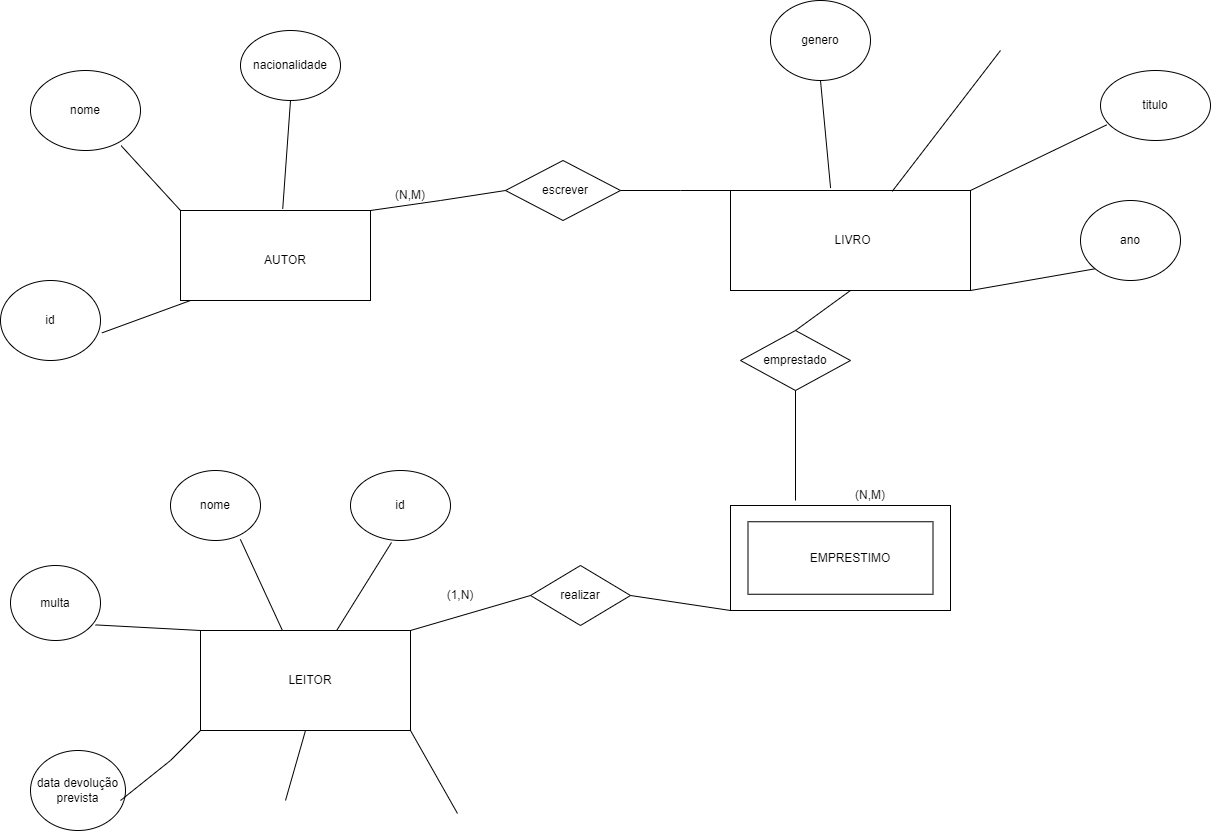

The diagram above was exported from draw.io. Its source (the exported page's mxGraphModel, read from the mxfile embedded in the PNG):
<mxGraphModel dx="3325" dy="1146" grid="1" gridSize="10" guides="1" tooltips="1" connect="1" arrows="1" fold="1" page="1" pageScale="1" pageWidth="827" pageHeight="1169" math="0" shadow="0">
  <root>
    <mxCell id="0" />
    <mxCell id="1" parent="0" />
    <mxCell id="1BL_Lsab5tksNKcEqmfw-2" value="" style="rounded=0;whiteSpace=wrap;html=1;" parent="1" vertex="1">
      <mxGeometry x="20" y="290" width="190" height="90" as="geometry" />
    </mxCell>
    <mxCell id="1BL_Lsab5tksNKcEqmfw-3" value="" style="rounded=0;whiteSpace=wrap;html=1;" parent="1" vertex="1">
      <mxGeometry x="570" y="270" width="240" height="100" as="geometry" />
    </mxCell>
    <mxCell id="1BL_Lsab5tksNKcEqmfw-4" value="" style="rounded=0;whiteSpace=wrap;html=1;" parent="1" vertex="1">
      <mxGeometry x="570" y="585" width="220" height="105" as="geometry" />
    </mxCell>
    <mxCell id="1BL_Lsab5tksNKcEqmfw-5" value="" style="rhombus;whiteSpace=wrap;html=1;" parent="1" vertex="1">
      <mxGeometry x="345" y="240" width="115" height="60" as="geometry" />
    </mxCell>
    <mxCell id="1BL_Lsab5tksNKcEqmfw-6" value="" style="rounded=0;whiteSpace=wrap;html=1;" parent="1" vertex="1">
      <mxGeometry x="587.5" y="601.25" width="185" height="72.5" as="geometry" />
    </mxCell>
    <mxCell id="1BL_Lsab5tksNKcEqmfw-7" value="" style="rounded=0;whiteSpace=wrap;html=1;" parent="1" vertex="1">
      <mxGeometry x="40" y="710" width="210" height="100" as="geometry" />
    </mxCell>
    <mxCell id="1BL_Lsab5tksNKcEqmfw-8" value="" style="rhombus;whiteSpace=wrap;html=1;" parent="1" vertex="1">
      <mxGeometry x="580" y="410" width="110" height="60" as="geometry" />
    </mxCell>
    <mxCell id="1BL_Lsab5tksNKcEqmfw-9" value="" style="rhombus;whiteSpace=wrap;html=1;" parent="1" vertex="1">
      <mxGeometry x="370" y="645" width="100" height="60" as="geometry" />
    </mxCell>
    <mxCell id="1BL_Lsab5tksNKcEqmfw-10" value="" style="endArrow=none;html=1;rounded=0;exitX=1;exitY=0;exitDx=0;exitDy=0;entryX=0;entryY=0.5;entryDx=0;entryDy=0;" parent="1" source="1BL_Lsab5tksNKcEqmfw-2" target="1BL_Lsab5tksNKcEqmfw-5" edge="1">
      <mxGeometry width="50" height="50" relative="1" as="geometry">
        <mxPoint x="390" y="520" as="sourcePoint" />
        <mxPoint x="440" y="470" as="targetPoint" />
        <Array as="points">
          <mxPoint x="280" y="280" />
        </Array>
      </mxGeometry>
    </mxCell>
    <mxCell id="1BL_Lsab5tksNKcEqmfw-11" value="" style="endArrow=none;html=1;rounded=0;exitX=1;exitY=0.5;exitDx=0;exitDy=0;entryX=0;entryY=0;entryDx=0;entryDy=0;" parent="1" source="1BL_Lsab5tksNKcEqmfw-5" target="1BL_Lsab5tksNKcEqmfw-3" edge="1">
      <mxGeometry width="50" height="50" relative="1" as="geometry">
        <mxPoint x="390" y="520" as="sourcePoint" />
        <mxPoint x="440" y="470" as="targetPoint" />
        <Array as="points">
          <mxPoint x="520" y="270" />
        </Array>
      </mxGeometry>
    </mxCell>
    <mxCell id="1BL_Lsab5tksNKcEqmfw-12" value="" style="endArrow=none;html=1;rounded=0;exitX=0.5;exitY=0;exitDx=0;exitDy=0;entryX=0.5;entryY=1;entryDx=0;entryDy=0;" parent="1" source="1BL_Lsab5tksNKcEqmfw-8" target="1BL_Lsab5tksNKcEqmfw-3" edge="1">
      <mxGeometry width="50" height="50" relative="1" as="geometry">
        <mxPoint x="390" y="520" as="sourcePoint" />
        <mxPoint x="635" y="330" as="targetPoint" />
      </mxGeometry>
    </mxCell>
    <mxCell id="1BL_Lsab5tksNKcEqmfw-13" value="" style="endArrow=none;html=1;rounded=0;entryX=0.5;entryY=1;entryDx=0;entryDy=0;" parent="1" target="1BL_Lsab5tksNKcEqmfw-8" edge="1">
      <mxGeometry width="50" height="50" relative="1" as="geometry">
        <mxPoint x="635" y="580" as="sourcePoint" />
        <mxPoint x="440" y="470" as="targetPoint" />
        <Array as="points" />
      </mxGeometry>
    </mxCell>
    <mxCell id="1BL_Lsab5tksNKcEqmfw-14" value="" style="endArrow=none;html=1;rounded=0;exitX=1;exitY=0.5;exitDx=0;exitDy=0;entryX=0;entryY=1;entryDx=0;entryDy=0;" parent="1" source="1BL_Lsab5tksNKcEqmfw-9" target="1BL_Lsab5tksNKcEqmfw-4" edge="1">
      <mxGeometry width="50" height="50" relative="1" as="geometry">
        <mxPoint x="390" y="520" as="sourcePoint" />
        <mxPoint x="440" y="470" as="targetPoint" />
        <Array as="points" />
      </mxGeometry>
    </mxCell>
    <mxCell id="1BL_Lsab5tksNKcEqmfw-15" value="" style="endArrow=none;html=1;rounded=0;exitX=1;exitY=0;exitDx=0;exitDy=0;entryX=0;entryY=0.5;entryDx=0;entryDy=0;" parent="1" source="1BL_Lsab5tksNKcEqmfw-7" target="1BL_Lsab5tksNKcEqmfw-9" edge="1">
      <mxGeometry width="50" height="50" relative="1" as="geometry">
        <mxPoint x="390" y="520" as="sourcePoint" />
        <mxPoint x="440" y="470" as="targetPoint" />
        <Array as="points" />
      </mxGeometry>
    </mxCell>
    <mxCell id="1BL_Lsab5tksNKcEqmfw-16" value="AUTOR" style="text;strokeColor=none;align=center;fillColor=none;html=1;verticalAlign=middle;whiteSpace=wrap;rounded=0;" parent="1" vertex="1">
      <mxGeometry x="70" y="320" width="110" height="40" as="geometry" />
    </mxCell>
    <mxCell id="1BL_Lsab5tksNKcEqmfw-17" value="LIVRO" style="text;strokeColor=none;align=center;fillColor=none;html=1;verticalAlign=middle;whiteSpace=wrap;rounded=0;" parent="1" vertex="1">
      <mxGeometry x="625" y="290" width="135" height="60" as="geometry" />
    </mxCell>
    <mxCell id="1BL_Lsab5tksNKcEqmfw-18" value="EMPRESTIMO" style="text;strokeColor=none;align=center;fillColor=none;html=1;verticalAlign=middle;whiteSpace=wrap;rounded=0;" parent="1" vertex="1">
      <mxGeometry x="650" y="622.5" width="80" height="30" as="geometry" />
    </mxCell>
    <mxCell id="1BL_Lsab5tksNKcEqmfw-19" value="LEITOR" style="text;strokeColor=none;align=center;fillColor=none;html=1;verticalAlign=middle;whiteSpace=wrap;rounded=0;" parent="1" vertex="1">
      <mxGeometry x="110" y="742.5" width="80" height="35" as="geometry" />
    </mxCell>
    <mxCell id="1BL_Lsab5tksNKcEqmfw-20" value="escrever" style="text;strokeColor=none;align=center;fillColor=none;html=1;verticalAlign=middle;whiteSpace=wrap;rounded=0;" parent="1" vertex="1">
      <mxGeometry x="375" y="255" width="60" height="30" as="geometry" />
    </mxCell>
    <mxCell id="1BL_Lsab5tksNKcEqmfw-21" value="emprestado" style="text;strokeColor=none;align=center;fillColor=none;html=1;verticalAlign=middle;whiteSpace=wrap;rounded=0;" parent="1" vertex="1">
      <mxGeometry x="605" y="425" width="60" height="30" as="geometry" />
    </mxCell>
    <mxCell id="1BL_Lsab5tksNKcEqmfw-22" value="realizar" style="text;strokeColor=none;align=center;fillColor=none;html=1;verticalAlign=middle;whiteSpace=wrap;rounded=0;" parent="1" vertex="1">
      <mxGeometry x="390" y="660" width="60" height="30" as="geometry" />
    </mxCell>
    <mxCell id="1BL_Lsab5tksNKcEqmfw-23" value="nome" style="ellipse;whiteSpace=wrap;html=1;" parent="1" vertex="1">
      <mxGeometry x="10" y="550" width="90" height="70" as="geometry" />
    </mxCell>
    <mxCell id="1BL_Lsab5tksNKcEqmfw-24" value="data devolução&lt;div&gt;prevista&lt;/div&gt;" style="ellipse;whiteSpace=wrap;html=1;" parent="1" vertex="1">
      <mxGeometry x="-130" y="830" width="95" height="80" as="geometry" />
    </mxCell>
    <mxCell id="1BL_Lsab5tksNKcEqmfw-25" value="multa" style="ellipse;whiteSpace=wrap;html=1;" parent="1" vertex="1">
      <mxGeometry x="-150" y="645" width="90" height="75" as="geometry" />
    </mxCell>
    <mxCell id="1BL_Lsab5tksNKcEqmfw-26" value="id" style="ellipse;whiteSpace=wrap;html=1;" parent="1" vertex="1">
      <mxGeometry x="190" y="550" width="100" height="70" as="geometry" />
    </mxCell>
    <mxCell id="1BL_Lsab5tksNKcEqmfw-27" value="nacionalidade" style="ellipse;whiteSpace=wrap;html=1;" parent="1" vertex="1">
      <mxGeometry x="80" y="110" width="100" height="70" as="geometry" />
    </mxCell>
    <mxCell id="1BL_Lsab5tksNKcEqmfw-28" value="id" style="ellipse;whiteSpace=wrap;html=1;" parent="1" vertex="1">
      <mxGeometry x="-160" y="360" width="100" height="80" as="geometry" />
    </mxCell>
    <mxCell id="1BL_Lsab5tksNKcEqmfw-29" value="nome" style="ellipse;whiteSpace=wrap;html=1;" parent="1" vertex="1">
      <mxGeometry x="-130" y="150" width="110" height="80" as="geometry" />
    </mxCell>
    <mxCell id="1BL_Lsab5tksNKcEqmfw-30" value="titulo" style="ellipse;whiteSpace=wrap;html=1;" parent="1" vertex="1">
      <mxGeometry x="940" y="150" width="110" height="70" as="geometry" />
    </mxCell>
    <mxCell id="1BL_Lsab5tksNKcEqmfw-31" value="ano" style="ellipse;whiteSpace=wrap;html=1;" parent="1" vertex="1">
      <mxGeometry x="920" y="280" width="100" height="80" as="geometry" />
    </mxCell>
    <mxCell id="1BL_Lsab5tksNKcEqmfw-32" value="genero" style="ellipse;whiteSpace=wrap;html=1;" parent="1" vertex="1">
      <mxGeometry x="610" y="80" width="100" height="80" as="geometry" />
    </mxCell>
    <mxCell id="1BL_Lsab5tksNKcEqmfw-33" value="" style="endArrow=none;html=1;rounded=0;entryX=0.5;entryY=1;entryDx=0;entryDy=0;exitX=0.5;exitY=0;exitDx=0;exitDy=0;" parent="1" target="1BL_Lsab5tksNKcEqmfw-7" edge="1">
      <mxGeometry width="50" height="50" relative="1" as="geometry">
        <mxPoint x="125" y="880" as="sourcePoint" />
        <mxPoint x="-20" y="690" as="targetPoint" />
      </mxGeometry>
    </mxCell>
    <mxCell id="1BL_Lsab5tksNKcEqmfw-34" value="" style="endArrow=none;html=1;rounded=0;exitX=0.944;exitY=0.792;exitDx=0;exitDy=0;exitPerimeter=0;entryX=0;entryY=0;entryDx=0;entryDy=0;" parent="1" source="1BL_Lsab5tksNKcEqmfw-25" target="1BL_Lsab5tksNKcEqmfw-7" edge="1">
      <mxGeometry width="50" height="50" relative="1" as="geometry">
        <mxPoint x="-70" y="740" as="sourcePoint" />
        <mxPoint x="-20" y="690" as="targetPoint" />
      </mxGeometry>
    </mxCell>
    <mxCell id="1BL_Lsab5tksNKcEqmfw-35" value="" style="endArrow=none;html=1;rounded=0;entryX=0;entryY=1;entryDx=0;entryDy=0;" parent="1" target="1BL_Lsab5tksNKcEqmfw-7" edge="1">
      <mxGeometry width="50" height="50" relative="1" as="geometry">
        <mxPoint x="-40" y="880" as="sourcePoint" />
        <mxPoint x="-20" y="790" as="targetPoint" />
        <Array as="points">
          <mxPoint x="10" y="840" />
        </Array>
      </mxGeometry>
    </mxCell>
    <mxCell id="1BL_Lsab5tksNKcEqmfw-36" value="" style="endArrow=none;html=1;rounded=0;exitX=0.776;exitY=0.983;exitDx=0;exitDy=0;exitPerimeter=0;" parent="1" source="1BL_Lsab5tksNKcEqmfw-23" target="1BL_Lsab5tksNKcEqmfw-7" edge="1">
      <mxGeometry width="50" height="50" relative="1" as="geometry">
        <mxPoint x="-70" y="840" as="sourcePoint" />
        <mxPoint x="-20" y="790" as="targetPoint" />
        <Array as="points" />
      </mxGeometry>
    </mxCell>
    <mxCell id="1BL_Lsab5tksNKcEqmfw-37" value="" style="endArrow=none;html=1;rounded=0;entryX=0.41;entryY=1.029;entryDx=0;entryDy=0;entryPerimeter=0;" parent="1" source="1BL_Lsab5tksNKcEqmfw-7" target="1BL_Lsab5tksNKcEqmfw-26" edge="1">
      <mxGeometry width="50" height="50" relative="1" as="geometry">
        <mxPoint x="-70" y="740" as="sourcePoint" />
        <mxPoint x="-20" y="690" as="targetPoint" />
        <Array as="points" />
      </mxGeometry>
    </mxCell>
    <mxCell id="1BL_Lsab5tksNKcEqmfw-38" value="" style="endArrow=none;html=1;rounded=0;entryX=1;entryY=1;entryDx=0;entryDy=0;" parent="1" target="1BL_Lsab5tksNKcEqmfw-7" edge="1">
      <mxGeometry width="50" height="50" relative="1" as="geometry">
        <mxPoint x="297" y="893" as="sourcePoint" />
        <mxPoint x="-20" y="790" as="targetPoint" />
      </mxGeometry>
    </mxCell>
    <mxCell id="1BL_Lsab5tksNKcEqmfw-39" value="" style="endArrow=none;html=1;rounded=0;entryX=0.273;entryY=1;entryDx=0;entryDy=0;entryPerimeter=0;exitX=0.674;exitY=0.008;exitDx=0;exitDy=0;exitPerimeter=0;" parent="1" source="1BL_Lsab5tksNKcEqmfw-3" edge="1">
      <mxGeometry width="50" height="50" relative="1" as="geometry">
        <mxPoint x="790" y="240" as="sourcePoint" />
        <mxPoint x="840" y="130" as="targetPoint" />
        <Array as="points" />
      </mxGeometry>
    </mxCell>
    <mxCell id="1BL_Lsab5tksNKcEqmfw-40" value="" style="endArrow=none;html=1;rounded=0;entryX=0.5;entryY=1;entryDx=0;entryDy=0;exitX=0.417;exitY=-0.024;exitDx=0;exitDy=0;exitPerimeter=0;" parent="1" source="1BL_Lsab5tksNKcEqmfw-3" target="1BL_Lsab5tksNKcEqmfw-32" edge="1">
      <mxGeometry width="50" height="50" relative="1" as="geometry">
        <mxPoint x="670" y="260" as="sourcePoint" />
        <mxPoint x="840" y="190" as="targetPoint" />
      </mxGeometry>
    </mxCell>
    <mxCell id="1BL_Lsab5tksNKcEqmfw-41" value="" style="endArrow=none;html=1;rounded=0;entryX=0.056;entryY=0.777;entryDx=0;entryDy=0;entryPerimeter=0;exitX=1;exitY=0;exitDx=0;exitDy=0;" parent="1" source="1BL_Lsab5tksNKcEqmfw-3" target="1BL_Lsab5tksNKcEqmfw-30" edge="1">
      <mxGeometry width="50" height="50" relative="1" as="geometry">
        <mxPoint x="790" y="340" as="sourcePoint" />
        <mxPoint x="840" y="290" as="targetPoint" />
      </mxGeometry>
    </mxCell>
    <mxCell id="1BL_Lsab5tksNKcEqmfw-42" value="" style="endArrow=none;html=1;rounded=0;entryX=0;entryY=1;entryDx=0;entryDy=0;exitX=1;exitY=1;exitDx=0;exitDy=0;" parent="1" source="1BL_Lsab5tksNKcEqmfw-3" target="1BL_Lsab5tksNKcEqmfw-31" edge="1">
      <mxGeometry width="50" height="50" relative="1" as="geometry">
        <mxPoint x="790" y="340" as="sourcePoint" />
        <mxPoint x="840" y="290" as="targetPoint" />
      </mxGeometry>
    </mxCell>
    <mxCell id="1BL_Lsab5tksNKcEqmfw-43" value="" style="endArrow=none;html=1;rounded=0;exitX=1.014;exitY=0.655;exitDx=0;exitDy=0;exitPerimeter=0;" parent="1" source="1BL_Lsab5tksNKcEqmfw-28" edge="1">
      <mxGeometry width="50" height="50" relative="1" as="geometry">
        <mxPoint x="220" y="340" as="sourcePoint" />
        <mxPoint x="30" y="380" as="targetPoint" />
      </mxGeometry>
    </mxCell>
    <mxCell id="1BL_Lsab5tksNKcEqmfw-44" value="" style="endArrow=none;html=1;rounded=0;entryX=0.824;entryY=0.94;entryDx=0;entryDy=0;entryPerimeter=0;exitX=0;exitY=0;exitDx=0;exitDy=0;" parent="1" source="1BL_Lsab5tksNKcEqmfw-2" target="1BL_Lsab5tksNKcEqmfw-29" edge="1">
      <mxGeometry width="50" height="50" relative="1" as="geometry">
        <mxPoint x="220" y="340" as="sourcePoint" />
        <mxPoint x="270" y="290" as="targetPoint" />
      </mxGeometry>
    </mxCell>
    <mxCell id="1BL_Lsab5tksNKcEqmfw-45" value="" style="endArrow=none;html=1;rounded=0;entryX=0.5;entryY=1;entryDx=0;entryDy=0;exitX=0.538;exitY=-0.018;exitDx=0;exitDy=0;exitPerimeter=0;" parent="1" source="1BL_Lsab5tksNKcEqmfw-2" target="1BL_Lsab5tksNKcEqmfw-27" edge="1">
      <mxGeometry width="50" height="50" relative="1" as="geometry">
        <mxPoint x="220" y="340" as="sourcePoint" />
        <mxPoint x="270" y="290" as="targetPoint" />
      </mxGeometry>
    </mxCell>
    <mxCell id="1BL_Lsab5tksNKcEqmfw-46" value="(N,M)" style="text;strokeColor=none;align=center;fillColor=none;html=1;verticalAlign=middle;whiteSpace=wrap;rounded=0;" parent="1" vertex="1">
      <mxGeometry x="220" y="260" width="60" height="30" as="geometry" />
    </mxCell>
    <mxCell id="1BL_Lsab5tksNKcEqmfw-47" value="(1,N)" style="text;strokeColor=none;align=center;fillColor=none;html=1;verticalAlign=middle;whiteSpace=wrap;rounded=0;" parent="1" vertex="1">
      <mxGeometry x="270" y="660" width="60" height="30" as="geometry" />
    </mxCell>
    <mxCell id="1BL_Lsab5tksNKcEqmfw-48" value="(N,M)" style="text;strokeColor=none;align=center;fillColor=none;html=1;verticalAlign=middle;whiteSpace=wrap;rounded=0;" parent="1" vertex="1">
      <mxGeometry x="680" y="560" width="60" height="30" as="geometry" />
    </mxCell>
  </root>
</mxGraphModel>